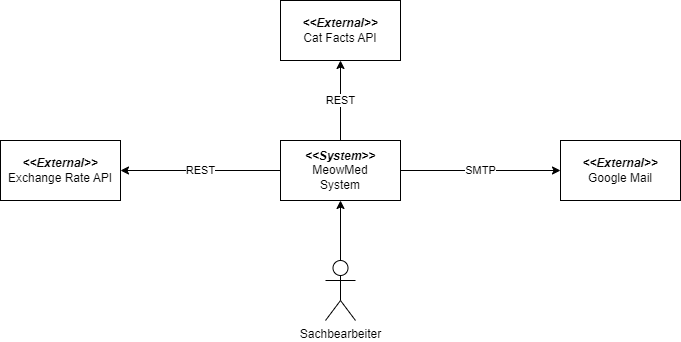

The diagram above was exported from draw.io. Its source (the exported page's mxGraphModel, read from the mxfile embedded in the PNG):
<mxGraphModel dx="1607" dy="1764" grid="1" gridSize="10" guides="1" tooltips="1" connect="1" arrows="1" fold="1" page="1" pageScale="1" pageWidth="827" pageHeight="1169" math="0" shadow="0">
  <root>
    <mxCell id="0" />
    <mxCell id="1" parent="0" />
    <mxCell id="jzypxtbsE4kdqXJijL4x-1" value="SMTP" style="edgeStyle=orthogonalEdgeStyle;rounded=0;orthogonalLoop=1;jettySize=auto;html=1;" parent="1" source="jzypxtbsE4kdqXJijL4x-4" target="jzypxtbsE4kdqXJijL4x-5" edge="1">
      <mxGeometry relative="1" as="geometry" />
    </mxCell>
    <mxCell id="jzypxtbsE4kdqXJijL4x-2" value="REST" style="edgeStyle=orthogonalEdgeStyle;rounded=0;orthogonalLoop=1;jettySize=auto;html=1;" parent="1" source="jzypxtbsE4kdqXJijL4x-4" target="jzypxtbsE4kdqXJijL4x-7" edge="1">
      <mxGeometry relative="1" as="geometry">
        <Array as="points">
          <mxPoint x="160" y="150" />
          <mxPoint x="160" y="150" />
        </Array>
        <mxPoint as="offset" />
      </mxGeometry>
    </mxCell>
    <mxCell id="jzypxtbsE4kdqXJijL4x-3" value="REST" style="edgeStyle=orthogonalEdgeStyle;rounded=0;orthogonalLoop=1;jettySize=auto;html=1;" parent="1" source="jzypxtbsE4kdqXJijL4x-4" target="jzypxtbsE4kdqXJijL4x-6" edge="1">
      <mxGeometry relative="1" as="geometry" />
    </mxCell>
    <mxCell id="jzypxtbsE4kdqXJijL4x-4" value="&lt;i&gt;&lt;b&gt;&amp;lt;&amp;lt;System&amp;gt;&amp;gt;&lt;/b&gt;&lt;br&gt;&lt;/i&gt;MeowMed &lt;br&gt;System" style="rounded=0;whiteSpace=wrap;html=1;" parent="1" vertex="1">
      <mxGeometry x="240" y="120" width="120" height="60" as="geometry" />
    </mxCell>
    <mxCell id="jzypxtbsE4kdqXJijL4x-5" value="&lt;i&gt;&lt;b&gt;&amp;lt;&amp;lt;External&amp;gt;&amp;gt;&lt;br&gt;&lt;/b&gt;&lt;/i&gt;Google Mail" style="rounded=0;whiteSpace=wrap;html=1;" parent="1" vertex="1">
      <mxGeometry x="520" y="120" width="120" height="60" as="geometry" />
    </mxCell>
    <mxCell id="jzypxtbsE4kdqXJijL4x-6" value="&lt;i&gt;&lt;b&gt;&amp;lt;&amp;lt;External&amp;gt;&amp;gt;&lt;/b&gt;&lt;/i&gt;&lt;br&gt;Cat Facts API" style="rounded=0;whiteSpace=wrap;html=1;" parent="1" vertex="1">
      <mxGeometry x="240" y="-20" width="120" height="60" as="geometry" />
    </mxCell>
    <mxCell id="jzypxtbsE4kdqXJijL4x-7" value="&lt;b&gt;&lt;i&gt;&amp;lt;&amp;lt;External&amp;gt;&amp;gt;&lt;/i&gt;&lt;/b&gt;&lt;br&gt;Exchange Rate API" style="rounded=0;whiteSpace=wrap;html=1;" parent="1" vertex="1">
      <mxGeometry x="-40" y="120" width="120" height="60" as="geometry" />
    </mxCell>
    <mxCell id="jzypxtbsE4kdqXJijL4x-8" value="" style="edgeStyle=orthogonalEdgeStyle;rounded=0;orthogonalLoop=1;jettySize=auto;html=1;" parent="1" source="jzypxtbsE4kdqXJijL4x-9" target="jzypxtbsE4kdqXJijL4x-4" edge="1">
      <mxGeometry relative="1" as="geometry" />
    </mxCell>
    <mxCell id="jzypxtbsE4kdqXJijL4x-9" value="Sachbearbeiter" style="shape=umlActor;verticalLabelPosition=bottom;verticalAlign=top;html=1;outlineConnect=0;" parent="1" vertex="1">
      <mxGeometry x="285" y="240" width="30" height="60" as="geometry" />
    </mxCell>
  </root>
</mxGraphModel>